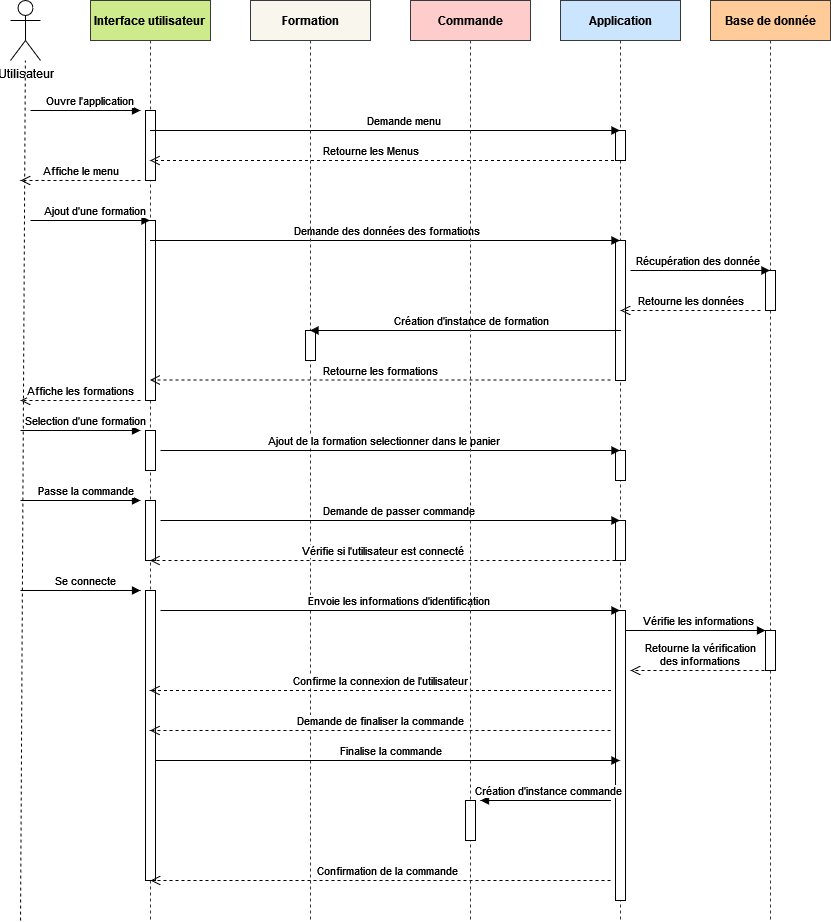

The diagram above was exported from draw.io. Its source (the exported page's mxGraphModel, read from the mxfile embedded in the PNG):
<mxGraphModel dx="1050" dy="491" grid="1" gridSize="10" guides="1" tooltips="1" connect="1" arrows="1" fold="1" page="1" pageScale="1" pageWidth="850" pageHeight="1100" math="0" shadow="0">
  <root>
    <mxCell id="0" />
    <mxCell id="1" parent="0" />
    <mxCell id="aM9ryv3xv72pqoxQDRHE-1" value="&lt;b&gt;Interface utilisateur&lt;br&gt;&lt;/b&gt;" style="shape=umlLifeline;perimeter=lifelinePerimeter;whiteSpace=wrap;html=1;container=0;dropTarget=0;collapsible=0;recursiveResize=0;outlineConnect=0;portConstraint=eastwest;newEdgeStyle={&quot;edgeStyle&quot;:&quot;elbowEdgeStyle&quot;,&quot;elbow&quot;:&quot;vertical&quot;,&quot;curved&quot;:0,&quot;rounded&quot;:0};fillColor=#cdeb8b;strokeColor=#36393d;" parent="1" vertex="1">
      <mxGeometry x="100" y="40" width="120" height="920" as="geometry" />
    </mxCell>
    <mxCell id="aM9ryv3xv72pqoxQDRHE-2" value="" style="html=1;points=[];perimeter=orthogonalPerimeter;outlineConnect=0;targetShapes=umlLifeline;portConstraint=eastwest;newEdgeStyle={&quot;edgeStyle&quot;:&quot;elbowEdgeStyle&quot;,&quot;elbow&quot;:&quot;vertical&quot;,&quot;curved&quot;:0,&quot;rounded&quot;:0};" parent="aM9ryv3xv72pqoxQDRHE-1" vertex="1">
      <mxGeometry x="55" y="220" width="10" height="180" as="geometry" />
    </mxCell>
    <mxCell id="L0-T1Vq5Um3U1O6Ti-Uz-15" value="" style="html=1;points=[];perimeter=orthogonalPerimeter;outlineConnect=0;targetShapes=umlLifeline;portConstraint=eastwest;newEdgeStyle={&quot;edgeStyle&quot;:&quot;elbowEdgeStyle&quot;,&quot;elbow&quot;:&quot;vertical&quot;,&quot;curved&quot;:0,&quot;rounded&quot;:0};" parent="aM9ryv3xv72pqoxQDRHE-1" vertex="1">
      <mxGeometry x="55" y="110" width="10" height="70" as="geometry" />
    </mxCell>
    <mxCell id="L0-T1Vq5Um3U1O6Ti-Uz-17" value="" style="html=1;points=[];perimeter=orthogonalPerimeter;outlineConnect=0;targetShapes=umlLifeline;portConstraint=eastwest;newEdgeStyle={&quot;edgeStyle&quot;:&quot;elbowEdgeStyle&quot;,&quot;elbow&quot;:&quot;vertical&quot;,&quot;curved&quot;:0,&quot;rounded&quot;:0};" parent="aM9ryv3xv72pqoxQDRHE-1" vertex="1">
      <mxGeometry x="55" y="430" width="10" height="40" as="geometry" />
    </mxCell>
    <mxCell id="L0-T1Vq5Um3U1O6Ti-Uz-22" value="" style="html=1;points=[];perimeter=orthogonalPerimeter;outlineConnect=0;targetShapes=umlLifeline;portConstraint=eastwest;newEdgeStyle={&quot;edgeStyle&quot;:&quot;elbowEdgeStyle&quot;,&quot;elbow&quot;:&quot;vertical&quot;,&quot;curved&quot;:0,&quot;rounded&quot;:0};" parent="aM9ryv3xv72pqoxQDRHE-1" vertex="1">
      <mxGeometry x="55" y="500" width="10" height="60" as="geometry" />
    </mxCell>
    <mxCell id="L0-T1Vq5Um3U1O6Ti-Uz-27" value="" style="html=1;points=[];perimeter=orthogonalPerimeter;outlineConnect=0;targetShapes=umlLifeline;portConstraint=eastwest;newEdgeStyle={&quot;edgeStyle&quot;:&quot;elbowEdgeStyle&quot;,&quot;elbow&quot;:&quot;vertical&quot;,&quot;curved&quot;:0,&quot;rounded&quot;:0};" parent="aM9ryv3xv72pqoxQDRHE-1" vertex="1">
      <mxGeometry x="55" y="590" width="10" height="290" as="geometry" />
    </mxCell>
    <mxCell id="aM9ryv3xv72pqoxQDRHE-5" value="&lt;b&gt;Application&lt;/b&gt;" style="shape=umlLifeline;perimeter=lifelinePerimeter;whiteSpace=wrap;html=1;container=0;dropTarget=0;collapsible=0;recursiveResize=0;outlineConnect=0;portConstraint=eastwest;newEdgeStyle={&quot;edgeStyle&quot;:&quot;elbowEdgeStyle&quot;,&quot;elbow&quot;:&quot;vertical&quot;,&quot;curved&quot;:0,&quot;rounded&quot;:0};fillColor=#cce5ff;strokeColor=#36393d;" parent="1" vertex="1">
      <mxGeometry x="570" y="40" width="120" height="920" as="geometry" />
    </mxCell>
    <mxCell id="aM9ryv3xv72pqoxQDRHE-6" value="" style="html=1;points=[];perimeter=orthogonalPerimeter;outlineConnect=0;targetShapes=umlLifeline;portConstraint=eastwest;newEdgeStyle={&quot;edgeStyle&quot;:&quot;elbowEdgeStyle&quot;,&quot;elbow&quot;:&quot;vertical&quot;,&quot;curved&quot;:0,&quot;rounded&quot;:0};" parent="aM9ryv3xv72pqoxQDRHE-5" vertex="1">
      <mxGeometry x="55" y="130" width="10" height="30" as="geometry" />
    </mxCell>
    <mxCell id="L0-T1Vq5Um3U1O6Ti-Uz-6" value="" style="html=1;points=[];perimeter=orthogonalPerimeter;outlineConnect=0;targetShapes=umlLifeline;portConstraint=eastwest;newEdgeStyle={&quot;edgeStyle&quot;:&quot;elbowEdgeStyle&quot;,&quot;elbow&quot;:&quot;vertical&quot;,&quot;curved&quot;:0,&quot;rounded&quot;:0};" parent="aM9ryv3xv72pqoxQDRHE-5" vertex="1">
      <mxGeometry x="55" y="240" width="10" height="140" as="geometry" />
    </mxCell>
    <mxCell id="L0-T1Vq5Um3U1O6Ti-Uz-24" value="" style="html=1;points=[];perimeter=orthogonalPerimeter;outlineConnect=0;targetShapes=umlLifeline;portConstraint=eastwest;newEdgeStyle={&quot;edgeStyle&quot;:&quot;elbowEdgeStyle&quot;,&quot;elbow&quot;:&quot;vertical&quot;,&quot;curved&quot;:0,&quot;rounded&quot;:0};" parent="aM9ryv3xv72pqoxQDRHE-5" vertex="1">
      <mxGeometry x="55" y="520" width="10" height="40" as="geometry" />
    </mxCell>
    <mxCell id="L0-T1Vq5Um3U1O6Ti-Uz-29" value="" style="html=1;points=[];perimeter=orthogonalPerimeter;outlineConnect=0;targetShapes=umlLifeline;portConstraint=eastwest;newEdgeStyle={&quot;edgeStyle&quot;:&quot;elbowEdgeStyle&quot;,&quot;elbow&quot;:&quot;vertical&quot;,&quot;curved&quot;:0,&quot;rounded&quot;:0};" parent="aM9ryv3xv72pqoxQDRHE-5" vertex="1">
      <mxGeometry x="55" y="610" width="10" height="290" as="geometry" />
    </mxCell>
    <mxCell id="L0-T1Vq5Um3U1O6Ti-Uz-19" value="" style="html=1;points=[];perimeter=orthogonalPerimeter;outlineConnect=0;targetShapes=umlLifeline;portConstraint=eastwest;newEdgeStyle={&quot;edgeStyle&quot;:&quot;elbowEdgeStyle&quot;,&quot;elbow&quot;:&quot;vertical&quot;,&quot;curved&quot;:0,&quot;rounded&quot;:0};" parent="aM9ryv3xv72pqoxQDRHE-5" vertex="1">
      <mxGeometry x="55" y="450" width="10" height="30" as="geometry" />
    </mxCell>
    <mxCell id="aM9ryv3xv72pqoxQDRHE-8" value="Retourne les Menus" style="html=1;verticalAlign=bottom;endArrow=open;dashed=1;endSize=8;edgeStyle=elbowEdgeStyle;elbow=vertical;curved=0;rounded=0;" parent="1" source="aM9ryv3xv72pqoxQDRHE-5" target="aM9ryv3xv72pqoxQDRHE-1" edge="1">
      <mxGeometry x="0.0679" relative="1" as="geometry">
        <mxPoint x="185.25" y="200" as="targetPoint" />
        <Array as="points">
          <mxPoint x="290.75" y="200" />
        </Array>
        <mxPoint x="494.75" y="200" as="sourcePoint" />
        <mxPoint x="1" as="offset" />
      </mxGeometry>
    </mxCell>
    <mxCell id="5BDGh4EwSv4XV_FzHgno-1" value="Utilisateur" style="shape=umlActor;verticalLabelPosition=bottom;verticalAlign=top;html=1;outlineConnect=0;" parent="1" vertex="1">
      <mxGeometry x="20" y="40" width="30" height="60" as="geometry" />
    </mxCell>
    <mxCell id="5BDGh4EwSv4XV_FzHgno-5" value="" style="endArrow=none;dashed=1;html=1;rounded=0;" parent="1" target="5BDGh4EwSv4XV_FzHgno-1" edge="1">
      <mxGeometry width="50" height="50" relative="1" as="geometry">
        <mxPoint x="30" y="960" as="sourcePoint" />
        <mxPoint x="40" y="330" as="targetPoint" />
        <Array as="points" />
      </mxGeometry>
    </mxCell>
    <mxCell id="5BDGh4EwSv4XV_FzHgno-6" value="Ouvre l'application" style="html=1;verticalAlign=bottom;endArrow=block;edgeStyle=elbowEdgeStyle;elbow=vertical;curved=0;rounded=0;" parent="1" edge="1">
      <mxGeometry x="0.0769" relative="1" as="geometry">
        <mxPoint x="40" y="150" as="sourcePoint" />
        <Array as="points">
          <mxPoint x="65" y="150" />
        </Array>
        <mxPoint x="150" y="150" as="targetPoint" />
        <mxPoint as="offset" />
      </mxGeometry>
    </mxCell>
    <mxCell id="5BDGh4EwSv4XV_FzHgno-7" value="Demande menu" style="html=1;verticalAlign=bottom;endArrow=block;edgeStyle=elbowEdgeStyle;elbow=vertical;curved=0;rounded=0;" parent="1" source="aM9ryv3xv72pqoxQDRHE-1" target="aM9ryv3xv72pqoxQDRHE-5" edge="1">
      <mxGeometry x="0.0769" relative="1" as="geometry">
        <mxPoint x="190" y="170" as="sourcePoint" />
        <Array as="points">
          <mxPoint x="306.5" y="170" />
          <mxPoint x="306" y="150" />
        </Array>
        <mxPoint x="470" y="170" as="targetPoint" />
        <mxPoint as="offset" />
      </mxGeometry>
    </mxCell>
    <mxCell id="L0-T1Vq5Um3U1O6Ti-Uz-1" value="&lt;b&gt;Base de donnée&lt;/b&gt;" style="shape=umlLifeline;perimeter=lifelinePerimeter;whiteSpace=wrap;html=1;container=0;dropTarget=0;collapsible=0;recursiveResize=0;outlineConnect=0;portConstraint=eastwest;newEdgeStyle={&quot;edgeStyle&quot;:&quot;elbowEdgeStyle&quot;,&quot;elbow&quot;:&quot;vertical&quot;,&quot;curved&quot;:0,&quot;rounded&quot;:0};fillColor=#ffcc99;strokeColor=#36393d;" parent="1" vertex="1">
      <mxGeometry x="720" y="40" width="120" height="920" as="geometry" />
    </mxCell>
    <mxCell id="L0-T1Vq5Um3U1O6Ti-Uz-2" value="" style="html=1;points=[];perimeter=orthogonalPerimeter;outlineConnect=0;targetShapes=umlLifeline;portConstraint=eastwest;newEdgeStyle={&quot;edgeStyle&quot;:&quot;elbowEdgeStyle&quot;,&quot;elbow&quot;:&quot;vertical&quot;,&quot;curved&quot;:0,&quot;rounded&quot;:0};" parent="L0-T1Vq5Um3U1O6Ti-Uz-1" vertex="1">
      <mxGeometry x="55" y="270" width="10" height="40" as="geometry" />
    </mxCell>
    <mxCell id="L0-T1Vq5Um3U1O6Ti-Uz-32" value="" style="html=1;points=[];perimeter=orthogonalPerimeter;outlineConnect=0;targetShapes=umlLifeline;portConstraint=eastwest;newEdgeStyle={&quot;edgeStyle&quot;:&quot;elbowEdgeStyle&quot;,&quot;elbow&quot;:&quot;vertical&quot;,&quot;curved&quot;:0,&quot;rounded&quot;:0};" parent="L0-T1Vq5Um3U1O6Ti-Uz-1" vertex="1">
      <mxGeometry x="55" y="630" width="10" height="40" as="geometry" />
    </mxCell>
    <mxCell id="L0-T1Vq5Um3U1O6Ti-Uz-3" value="Affiche le menu" style="html=1;verticalAlign=bottom;endArrow=open;dashed=1;endSize=8;edgeStyle=elbowEdgeStyle;elbow=vertical;curved=0;rounded=0;" parent="1" edge="1">
      <mxGeometry relative="1" as="geometry">
        <mxPoint x="30" y="220" as="targetPoint" />
        <Array as="points">
          <mxPoint x="125" y="220" />
        </Array>
        <mxPoint x="150" y="220" as="sourcePoint" />
      </mxGeometry>
    </mxCell>
    <mxCell id="L0-T1Vq5Um3U1O6Ti-Uz-4" value="Ajout d'une formation" style="html=1;verticalAlign=bottom;endArrow=block;edgeStyle=elbowEdgeStyle;elbow=vertical;curved=0;rounded=0;" parent="1" target="aM9ryv3xv72pqoxQDRHE-1" edge="1">
      <mxGeometry x="0.0769" relative="1" as="geometry">
        <mxPoint x="40" y="260" as="sourcePoint" />
        <Array as="points">
          <mxPoint x="55" y="260" />
        </Array>
        <mxPoint x="160" y="260" as="targetPoint" />
        <mxPoint as="offset" />
      </mxGeometry>
    </mxCell>
    <mxCell id="L0-T1Vq5Um3U1O6Ti-Uz-5" value="Demande des données des formations" style="html=1;verticalAlign=bottom;endArrow=block;edgeStyle=elbowEdgeStyle;elbow=vertical;curved=0;rounded=0;" parent="1" source="aM9ryv3xv72pqoxQDRHE-1" target="aM9ryv3xv72pqoxQDRHE-5" edge="1">
      <mxGeometry x="0.0025" relative="1" as="geometry">
        <mxPoint x="185.25" y="280" as="sourcePoint" />
        <Array as="points">
          <mxPoint x="305.25" y="280" />
          <mxPoint x="220.25" y="180" />
        </Array>
        <mxPoint x="494.75" y="280" as="targetPoint" />
        <mxPoint as="offset" />
      </mxGeometry>
    </mxCell>
    <mxCell id="L0-T1Vq5Um3U1O6Ti-Uz-7" value="Récupération des donnée" style="html=1;verticalAlign=bottom;endArrow=block;edgeStyle=elbowEdgeStyle;elbow=vertical;curved=0;rounded=0;" parent="1" target="L0-T1Vq5Um3U1O6Ti-Uz-1" edge="1">
      <mxGeometry x="-0.0345" relative="1" as="geometry">
        <mxPoint x="640" y="310" as="sourcePoint" />
        <Array as="points" />
        <mxPoint x="635" y="310" as="targetPoint" />
        <mxPoint as="offset" />
      </mxGeometry>
    </mxCell>
    <mxCell id="L0-T1Vq5Um3U1O6Ti-Uz-8" value="Retourne les données" style="html=1;verticalAlign=bottom;endArrow=open;dashed=1;endSize=8;edgeStyle=elbowEdgeStyle;elbow=vertical;curved=0;rounded=0;" parent="1" edge="1">
      <mxGeometry relative="1" as="geometry">
        <mxPoint x="630" y="350" as="targetPoint" />
        <Array as="points">
          <mxPoint x="665" y="350" />
        </Array>
        <mxPoint x="770" y="350" as="sourcePoint" />
        <mxPoint as="offset" />
      </mxGeometry>
    </mxCell>
    <mxCell id="L0-T1Vq5Um3U1O6Ti-Uz-9" value="&lt;b&gt;Formation&lt;/b&gt;" style="shape=umlLifeline;perimeter=lifelinePerimeter;whiteSpace=wrap;html=1;container=0;dropTarget=0;collapsible=0;recursiveResize=0;outlineConnect=0;portConstraint=eastwest;newEdgeStyle={&quot;edgeStyle&quot;:&quot;elbowEdgeStyle&quot;,&quot;elbow&quot;:&quot;vertical&quot;,&quot;curved&quot;:0,&quot;rounded&quot;:0};fillColor=#f9f7ed;strokeColor=#36393d;" parent="1" vertex="1">
      <mxGeometry x="260" y="40" width="120" height="920" as="geometry" />
    </mxCell>
    <mxCell id="L0-T1Vq5Um3U1O6Ti-Uz-11" value="" style="html=1;points=[];perimeter=orthogonalPerimeter;outlineConnect=0;targetShapes=umlLifeline;portConstraint=eastwest;newEdgeStyle={&quot;edgeStyle&quot;:&quot;elbowEdgeStyle&quot;,&quot;elbow&quot;:&quot;vertical&quot;,&quot;curved&quot;:0,&quot;rounded&quot;:0};" parent="L0-T1Vq5Um3U1O6Ti-Uz-9" vertex="1">
      <mxGeometry x="55" y="330" width="10" height="30" as="geometry" />
    </mxCell>
    <mxCell id="L0-T1Vq5Um3U1O6Ti-Uz-12" value="Création d'instance de formation" style="html=1;verticalAlign=bottom;endArrow=block;edgeStyle=elbowEdgeStyle;elbow=vertical;curved=0;rounded=0;" parent="1" target="L0-T1Vq5Um3U1O6Ti-Uz-9" edge="1">
      <mxGeometry x="-0.0345" relative="1" as="geometry">
        <mxPoint x="630.5" y="370" as="sourcePoint" />
        <Array as="points">
          <mxPoint x="630.5" y="370" />
        </Array>
        <mxPoint x="480" y="370" as="targetPoint" />
        <mxPoint as="offset" />
      </mxGeometry>
    </mxCell>
    <mxCell id="L0-T1Vq5Um3U1O6Ti-Uz-13" value="Retourne les formations" style="html=1;verticalAlign=bottom;endArrow=open;dashed=1;endSize=8;edgeStyle=elbowEdgeStyle;elbow=vertical;curved=0;rounded=0;" parent="1" target="aM9ryv3xv72pqoxQDRHE-1" edge="1">
      <mxGeometry relative="1" as="geometry">
        <mxPoint x="290" y="419.5" as="targetPoint" />
        <Array as="points">
          <mxPoint x="565" y="419.5" />
          <mxPoint x="515" y="419.5" />
        </Array>
        <mxPoint x="620" y="419.5" as="sourcePoint" />
        <mxPoint as="offset" />
      </mxGeometry>
    </mxCell>
    <mxCell id="L0-T1Vq5Um3U1O6Ti-Uz-14" value="Affiche les formations" style="html=1;verticalAlign=bottom;endArrow=open;dashed=1;endSize=8;edgeStyle=elbowEdgeStyle;elbow=vertical;curved=0;rounded=0;" parent="1" edge="1">
      <mxGeometry relative="1" as="geometry">
        <mxPoint x="30" y="440" as="targetPoint" />
        <Array as="points">
          <mxPoint x="115" y="440" />
        </Array>
        <mxPoint x="150" y="440" as="sourcePoint" />
      </mxGeometry>
    </mxCell>
    <mxCell id="L0-T1Vq5Um3U1O6Ti-Uz-16" value="Selection d'une formation" style="html=1;verticalAlign=bottom;endArrow=block;edgeStyle=elbowEdgeStyle;elbow=vertical;curved=0;rounded=0;" parent="1" edge="1">
      <mxGeometry x="0.0769" relative="1" as="geometry">
        <mxPoint x="30" y="470" as="sourcePoint" />
        <Array as="points">
          <mxPoint x="45" y="470" />
        </Array>
        <mxPoint x="150" y="470" as="targetPoint" />
        <mxPoint as="offset" />
      </mxGeometry>
    </mxCell>
    <mxCell id="L0-T1Vq5Um3U1O6Ti-Uz-18" value="Ajout de la formation selectionner dans le panier" style="html=1;verticalAlign=bottom;endArrow=block;edgeStyle=elbowEdgeStyle;elbow=vertical;curved=0;rounded=0;" parent="1" target="aM9ryv3xv72pqoxQDRHE-5" edge="1">
      <mxGeometry x="-0.0307" relative="1" as="geometry">
        <mxPoint x="170" y="490" as="sourcePoint" />
        <Array as="points">
          <mxPoint x="185" y="490" />
        </Array>
        <mxPoint x="609.5" y="490" as="targetPoint" />
        <mxPoint as="offset" />
      </mxGeometry>
    </mxCell>
    <mxCell id="L0-T1Vq5Um3U1O6Ti-Uz-20" value="Passe la commande" style="html=1;verticalAlign=bottom;endArrow=block;edgeStyle=elbowEdgeStyle;elbow=vertical;curved=0;rounded=0;" parent="1" edge="1">
      <mxGeometry x="0.0769" relative="1" as="geometry">
        <mxPoint x="30" y="540" as="sourcePoint" />
        <Array as="points">
          <mxPoint x="45" y="540" />
        </Array>
        <mxPoint x="150" y="540" as="targetPoint" />
        <mxPoint as="offset" />
      </mxGeometry>
    </mxCell>
    <mxCell id="L0-T1Vq5Um3U1O6Ti-Uz-23" value="Demande de passer commande" style="html=1;verticalAlign=bottom;endArrow=block;edgeStyle=elbowEdgeStyle;elbow=vertical;curved=0;rounded=0;" parent="1" target="aM9ryv3xv72pqoxQDRHE-5" edge="1">
      <mxGeometry x="0.0769" relative="1" as="geometry">
        <mxPoint x="190" y="560" as="sourcePoint" />
        <Array as="points">
          <mxPoint x="170" y="560" />
        </Array>
        <mxPoint x="480" y="560" as="targetPoint" />
        <mxPoint as="offset" />
      </mxGeometry>
    </mxCell>
    <mxCell id="L0-T1Vq5Um3U1O6Ti-Uz-25" value="Vérifie si l'utilisateur est connecté" style="html=1;verticalAlign=bottom;endArrow=open;dashed=1;endSize=8;edgeStyle=elbowEdgeStyle;elbow=vertical;curved=0;rounded=0;" parent="1" target="aM9ryv3xv72pqoxQDRHE-1" edge="1">
      <mxGeometry relative="1" as="geometry">
        <mxPoint x="40" y="600" as="targetPoint" />
        <Array as="points">
          <mxPoint x="520" y="600" />
        </Array>
        <mxPoint x="625" y="600" as="sourcePoint" />
        <mxPoint as="offset" />
      </mxGeometry>
    </mxCell>
    <mxCell id="L0-T1Vq5Um3U1O6Ti-Uz-26" value="Se connecte" style="html=1;verticalAlign=bottom;endArrow=block;edgeStyle=elbowEdgeStyle;elbow=vertical;curved=0;rounded=0;" parent="1" edge="1">
      <mxGeometry x="0.0769" relative="1" as="geometry">
        <mxPoint x="30" y="630" as="sourcePoint" />
        <Array as="points">
          <mxPoint x="45" y="630" />
        </Array>
        <mxPoint x="150" y="630" as="targetPoint" />
        <mxPoint as="offset" />
      </mxGeometry>
    </mxCell>
    <mxCell id="L0-T1Vq5Um3U1O6Ti-Uz-28" value="Envoie les informations d'identification" style="html=1;verticalAlign=bottom;endArrow=block;edgeStyle=elbowEdgeStyle;elbow=vertical;curved=0;rounded=0;" parent="1" edge="1">
      <mxGeometry x="0.0769" relative="1" as="geometry">
        <mxPoint x="190" y="650" as="sourcePoint" />
        <Array as="points">
          <mxPoint x="170" y="650" />
        </Array>
        <mxPoint x="629.5" y="650" as="targetPoint" />
        <mxPoint as="offset" />
      </mxGeometry>
    </mxCell>
    <mxCell id="L0-T1Vq5Um3U1O6Ti-Uz-30" value="Vérifie les informations" style="html=1;verticalAlign=bottom;endArrow=block;edgeStyle=elbowEdgeStyle;elbow=vertical;curved=0;rounded=0;" parent="1" edge="1">
      <mxGeometry x="0.0769" relative="1" as="geometry">
        <mxPoint x="640" y="670" as="sourcePoint" />
        <Array as="points">
          <mxPoint x="635" y="670" />
        </Array>
        <mxPoint x="775" y="670" as="targetPoint" />
        <mxPoint as="offset" />
      </mxGeometry>
    </mxCell>
    <mxCell id="L0-T1Vq5Um3U1O6Ti-Uz-34" value="&lt;div&gt;Retourne la vérification&lt;/div&gt;&lt;div&gt;des informations&lt;br&gt;&lt;/div&gt;" style="html=1;verticalAlign=bottom;endArrow=open;dashed=1;endSize=8;edgeStyle=elbowEdgeStyle;elbow=vertical;curved=0;rounded=0;" parent="1" edge="1">
      <mxGeometry relative="1" as="geometry">
        <mxPoint x="640" y="710" as="targetPoint" />
        <Array as="points">
          <mxPoint x="675" y="710" />
        </Array>
        <mxPoint x="780" y="710" as="sourcePoint" />
        <mxPoint as="offset" />
      </mxGeometry>
    </mxCell>
    <mxCell id="L0-T1Vq5Um3U1O6Ti-Uz-35" value="Confirme la connexion de l'utilisateur" style="html=1;verticalAlign=bottom;endArrow=open;dashed=1;endSize=8;edgeStyle=elbowEdgeStyle;elbow=vertical;curved=0;rounded=0;" parent="1" edge="1">
      <mxGeometry relative="1" as="geometry">
        <mxPoint x="159.5" y="730" as="targetPoint" />
        <Array as="points">
          <mxPoint x="515.5" y="730" />
        </Array>
        <mxPoint x="620.5" y="730" as="sourcePoint" />
        <mxPoint as="offset" />
      </mxGeometry>
    </mxCell>
    <mxCell id="L0-T1Vq5Um3U1O6Ti-Uz-36" value="Demande de finaliser la commande" style="html=1;verticalAlign=bottom;endArrow=open;dashed=1;endSize=8;edgeStyle=elbowEdgeStyle;elbow=vertical;curved=0;rounded=0;" parent="1" edge="1">
      <mxGeometry relative="1" as="geometry">
        <mxPoint x="159.5" y="770" as="targetPoint" />
        <Array as="points">
          <mxPoint x="515" y="770" />
        </Array>
        <mxPoint x="620" y="770" as="sourcePoint" />
        <mxPoint as="offset" />
      </mxGeometry>
    </mxCell>
    <mxCell id="L0-T1Vq5Um3U1O6Ti-Uz-37" value="Finalise la commande" style="html=1;verticalAlign=bottom;endArrow=block;edgeStyle=elbowEdgeStyle;elbow=vertical;curved=0;rounded=0;" parent="1" target="aM9ryv3xv72pqoxQDRHE-5" edge="1">
      <mxGeometry x="0.0118" relative="1" as="geometry">
        <mxPoint x="165" y="800" as="sourcePoint" />
        <Array as="points">
          <mxPoint x="180" y="800" />
        </Array>
        <mxPoint x="475" y="800" as="targetPoint" />
        <mxPoint as="offset" />
      </mxGeometry>
    </mxCell>
    <mxCell id="L0-T1Vq5Um3U1O6Ti-Uz-38" value="Confirmation de la commande" style="html=1;verticalAlign=bottom;endArrow=open;dashed=1;endSize=8;edgeStyle=elbowEdgeStyle;elbow=vertical;curved=0;rounded=0;" parent="1" edge="1">
      <mxGeometry x="-0.0323" relative="1" as="geometry">
        <mxPoint x="160" y="920" as="targetPoint" />
        <Array as="points">
          <mxPoint x="515" y="920" />
        </Array>
        <mxPoint x="620" y="920" as="sourcePoint" />
        <mxPoint as="offset" />
      </mxGeometry>
    </mxCell>
    <mxCell id="L0-T1Vq5Um3U1O6Ti-Uz-39" value="&lt;b&gt;Commande&lt;/b&gt;" style="shape=umlLifeline;perimeter=lifelinePerimeter;whiteSpace=wrap;html=1;container=0;dropTarget=0;collapsible=0;recursiveResize=0;outlineConnect=0;portConstraint=eastwest;newEdgeStyle={&quot;edgeStyle&quot;:&quot;elbowEdgeStyle&quot;,&quot;elbow&quot;:&quot;vertical&quot;,&quot;curved&quot;:0,&quot;rounded&quot;:0};fillColor=#ffcccc;strokeColor=#36393d;" parent="1" vertex="1">
      <mxGeometry x="420" y="40" width="120" height="920" as="geometry" />
    </mxCell>
    <mxCell id="L0-T1Vq5Um3U1O6Ti-Uz-42" value="" style="html=1;points=[];perimeter=orthogonalPerimeter;outlineConnect=0;targetShapes=umlLifeline;portConstraint=eastwest;newEdgeStyle={&quot;edgeStyle&quot;:&quot;elbowEdgeStyle&quot;,&quot;elbow&quot;:&quot;vertical&quot;,&quot;curved&quot;:0,&quot;rounded&quot;:0};" parent="L0-T1Vq5Um3U1O6Ti-Uz-39" vertex="1">
      <mxGeometry x="55" y="800" width="10" height="40" as="geometry" />
    </mxCell>
    <mxCell id="L0-T1Vq5Um3U1O6Ti-Uz-43" value="Création d'instance commande" style="html=1;verticalAlign=bottom;endArrow=block;edgeStyle=elbowEdgeStyle;elbow=vertical;curved=0;rounded=0;" parent="1" edge="1">
      <mxGeometry x="-0.0345" relative="1" as="geometry">
        <mxPoint x="620.5" y="840" as="sourcePoint" />
        <Array as="points">
          <mxPoint x="620.5" y="840" />
        </Array>
        <mxPoint x="490" y="840" as="targetPoint" />
        <mxPoint as="offset" />
      </mxGeometry>
    </mxCell>
  </root>
</mxGraphModel>